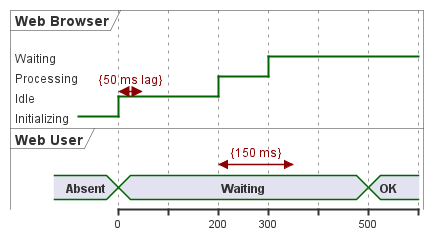

The diagram above was rendered by PlantUML. Its source (embedded in the PNG):
@startuml
robust "Web Browser" as WB
concise "Web User" as WU

WB is Initializing
WU is Absent

@WB
0 is Idle
200 is Processing
300 is Waiting
WB@0 <-> @50 : {50 ms lag}

@WU
0 is Waiting
500 is OK
WU@200 <-> @+150 : {150 ms}

@enduml